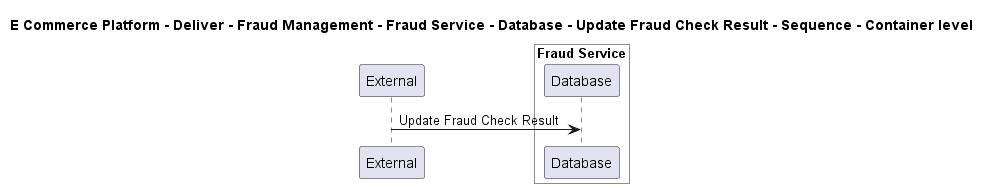

The diagram above was rendered by PlantUML. Its source (embedded in the PNG):
@startuml

title E Commerce Platform - Deliver - Fraud Management - Fraud Service - Database - Update Fraud Check Result - Sequence - Container level

participant "External" as C4InterFlow.SoftwareSystems.ExternalSystem

box "Fraud Service" #White
    participant "Database" as ECommercePlatform.Deliver.FraudManagement.SoftwareSystems.FraudService.Containers.Database
end box


C4InterFlow.SoftwareSystems.ExternalSystem -> ECommercePlatform.Deliver.FraudManagement.SoftwareSystems.FraudService.Containers.Database : Update Fraud Check Result


@enduml